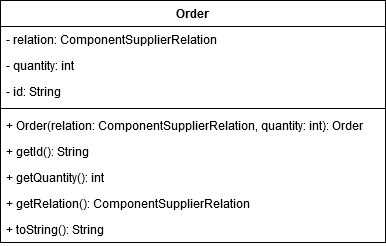

The diagram above was exported from draw.io. Its source (the exported page's mxGraphModel, read from the mxfile embedded in the PNG):
<mxGraphModel dx="1422" dy="813" grid="1" gridSize="10" guides="1" tooltips="1" connect="1" arrows="1" fold="1" page="1" pageScale="1" pageWidth="850" pageHeight="1100" math="0" shadow="0">
  <root>
    <mxCell id="0" />
    <mxCell id="1" parent="0" />
    <mxCell id="F2NR9NYLzzoBsPb_BE2C-1" value="Order" style="swimlane;fontStyle=1;align=center;verticalAlign=top;childLayout=stackLayout;horizontal=1;startSize=26;horizontalStack=0;resizeParent=1;resizeParentMax=0;resizeLast=0;collapsible=1;marginBottom=0;" vertex="1" parent="1">
      <mxGeometry x="233" y="250" width="385" height="242" as="geometry" />
    </mxCell>
    <mxCell id="F2NR9NYLzzoBsPb_BE2C-2" value="- relation: ComponentSupplierRelation" style="text;strokeColor=none;fillColor=none;align=left;verticalAlign=top;spacingLeft=4;spacingRight=4;overflow=hidden;rotatable=0;points=[[0,0.5],[1,0.5]];portConstraint=eastwest;" vertex="1" parent="F2NR9NYLzzoBsPb_BE2C-1">
      <mxGeometry y="26" width="385" height="26" as="geometry" />
    </mxCell>
    <mxCell id="F2NR9NYLzzoBsPb_BE2C-5" value="- quantity: int" style="text;strokeColor=none;fillColor=none;align=left;verticalAlign=top;spacingLeft=4;spacingRight=4;overflow=hidden;rotatable=0;points=[[0,0.5],[1,0.5]];portConstraint=eastwest;" vertex="1" parent="F2NR9NYLzzoBsPb_BE2C-1">
      <mxGeometry y="52" width="385" height="26" as="geometry" />
    </mxCell>
    <mxCell id="F2NR9NYLzzoBsPb_BE2C-6" value="- id: String" style="text;strokeColor=none;fillColor=none;align=left;verticalAlign=top;spacingLeft=4;spacingRight=4;overflow=hidden;rotatable=0;points=[[0,0.5],[1,0.5]];portConstraint=eastwest;" vertex="1" parent="F2NR9NYLzzoBsPb_BE2C-1">
      <mxGeometry y="78" width="385" height="26" as="geometry" />
    </mxCell>
    <mxCell id="F2NR9NYLzzoBsPb_BE2C-3" value="" style="line;strokeWidth=1;fillColor=none;align=left;verticalAlign=middle;spacingTop=-1;spacingLeft=3;spacingRight=3;rotatable=0;labelPosition=right;points=[];portConstraint=eastwest;" vertex="1" parent="F2NR9NYLzzoBsPb_BE2C-1">
      <mxGeometry y="104" width="385" height="8" as="geometry" />
    </mxCell>
    <mxCell id="F2NR9NYLzzoBsPb_BE2C-4" value="+ Order(relation: ComponentSupplierRelation, quantity: int): Order" style="text;strokeColor=none;fillColor=none;align=left;verticalAlign=top;spacingLeft=4;spacingRight=4;overflow=hidden;rotatable=0;points=[[0,0.5],[1,0.5]];portConstraint=eastwest;" vertex="1" parent="F2NR9NYLzzoBsPb_BE2C-1">
      <mxGeometry y="112" width="385" height="26" as="geometry" />
    </mxCell>
    <mxCell id="F2NR9NYLzzoBsPb_BE2C-7" value="+ getId(): String" style="text;strokeColor=none;fillColor=none;align=left;verticalAlign=top;spacingLeft=4;spacingRight=4;overflow=hidden;rotatable=0;points=[[0,0.5],[1,0.5]];portConstraint=eastwest;" vertex="1" parent="F2NR9NYLzzoBsPb_BE2C-1">
      <mxGeometry y="138" width="385" height="26" as="geometry" />
    </mxCell>
    <mxCell id="F2NR9NYLzzoBsPb_BE2C-8" value="+ getQuantity(): int" style="text;strokeColor=none;fillColor=none;align=left;verticalAlign=top;spacingLeft=4;spacingRight=4;overflow=hidden;rotatable=0;points=[[0,0.5],[1,0.5]];portConstraint=eastwest;" vertex="1" parent="F2NR9NYLzzoBsPb_BE2C-1">
      <mxGeometry y="164" width="385" height="26" as="geometry" />
    </mxCell>
    <mxCell id="F2NR9NYLzzoBsPb_BE2C-9" value="+ getRelation(): ComponentSupplierRelation" style="text;strokeColor=none;fillColor=none;align=left;verticalAlign=top;spacingLeft=4;spacingRight=4;overflow=hidden;rotatable=0;points=[[0,0.5],[1,0.5]];portConstraint=eastwest;" vertex="1" parent="F2NR9NYLzzoBsPb_BE2C-1">
      <mxGeometry y="190" width="385" height="26" as="geometry" />
    </mxCell>
    <mxCell id="F2NR9NYLzzoBsPb_BE2C-10" value="+ toString(): String" style="text;strokeColor=none;fillColor=none;align=left;verticalAlign=top;spacingLeft=4;spacingRight=4;overflow=hidden;rotatable=0;points=[[0,0.5],[1,0.5]];portConstraint=eastwest;" vertex="1" parent="F2NR9NYLzzoBsPb_BE2C-1">
      <mxGeometry y="216" width="385" height="26" as="geometry" />
    </mxCell>
  </root>
</mxGraphModel>